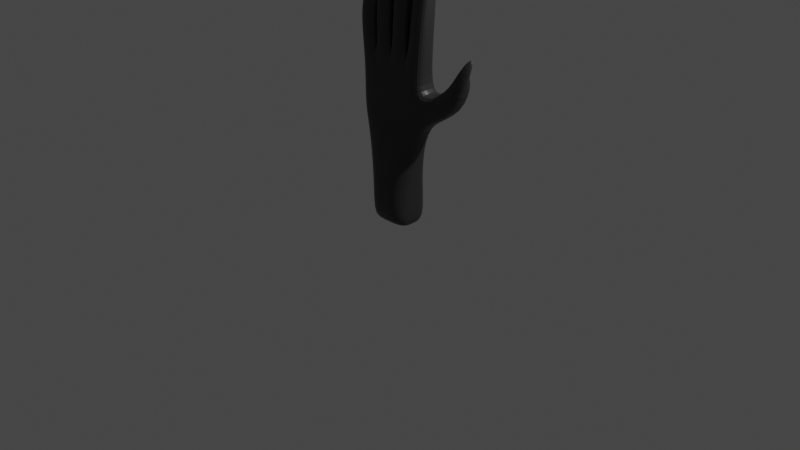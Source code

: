 # Source: DemonHand.blend  (saved by Blender 3.1.7; exported with 4.5.12 LTS)
import bpy
from mathutils import Matrix  # noqa: F401  (used for matrix-valued properties, if any)

bpy.ops.wm.read_factory_settings(use_empty=True)
scene = bpy.context.scene
scene.name = 'Scene'

# ---- collections
col_collection = bpy.data.collections.new('Collection'); scene.collection.children.link(col_collection)

# ---- materials (node trees are filled in below, after node groups)
mat_demon = bpy.data.materials.new('Demon')
mat_demon.alpha_threshold = 0.0
mat_demon.use_transparent_shadow = False
mat_demon.line_color = (0.0, 0.0, 0.0, 1.0)

# ---- material node trees
mat_demon.use_nodes = True; mat_demon.node_tree.nodes.clear()
_N = mat_demon.node_tree.nodes; _L = mat_demon.node_tree.links
n0 = _N.new('ShaderNodeOutputMaterial'); n0.name = 'Material Output'; n0.location = (300, 300)
n1 = _N.new('ShaderNodeBsdfPrincipled'); n1.name = 'Principled BSDF'; n1.location = (10, 300)
n1.distribution = 'GGX'
n1.subsurface_method = 'RANDOM_WALK_SKIN'
n1.inputs[0].default_value = (0.02924, 0.02924, 0.02924, 1.0)
n1.inputs[2].default_value = 0.4
n1.inputs[3].default_value = 1.45
n1.inputs[27].default_value = (0.0, 0.0, 0.0, 1.0)
n1.inputs[28].default_value = 1.0
_L.new(n1.outputs[0], n0.inputs[0])
n0.is_active_output = True

# ---- world
world_world = bpy.data.worlds.new('World'); scene.world = world_world
world_world.use_nodes = True; world_world.node_tree.nodes.clear()
_N = world_world.node_tree.nodes; _L = world_world.node_tree.links
n0 = _N.new('ShaderNodeOutputWorld'); n0.name = 'World Output'; n0.location = (300, 300)
n1 = _N.new('ShaderNodeBackground'); n1.name = 'Background'; n1.location = (10, 300)
n1.inputs[0].default_value = (0.05088, 0.05088, 0.05088, 1.0)
_L.new(n1.outputs[0], n0.inputs[0])
n0.is_active_output = True
world_world.color = (0.05088, 0.05088, 0.05088)
world_world.use_sun_shadow = False
world_world.sun_shadow_jitter_overblur = 0.0

# ---- cameras
cam_camera = bpy.data.cameras.new('Camera')
cam_camera.clip_end = 100.0
cam_camera.ortho_scale = 7.314

# ---- lights
light_light = bpy.data.lights.new('Light', 'POINT')
light_light.transmission_factor = 0.0
light_light.energy = 1000.0
light_light.shadow_soft_size = 0.1
light_light.shadow_maximum_resolution = 0.006
light_light.use_absolute_resolution = True

# ---- meshes
me_cube = bpy.data.meshes.new('Cube')
me_cube.from_pydata([(0.3904, 0.09497, 1.653), (0.3036, 0.06408, 0.8723), (0.3904, -0.1325, 1.653), (0.3036, -0.1216, 0.8723), (-0.3904, 0.09497, 1.653), (-0.3036, 0.06408, 0.8723), (-0.3904, -0.1325, 1.653), (-0.3036, -0.1216, 0.8723), (0.1952, 0.1346, 0.8723), (0.0, 0.1346, 0.8723), (-0.1952, 0.1346, 0.8723), (0.1952, -0.1325, 1.653), (0.0, -0.1325, 1.653), (-0.1952, -0.1325, 1.653), (-0.1952, -0.1921, 0.8723), (0.0, -0.1921, 0.8723), (0.1952, -0.1921, 0.8723), (-0.1952, 0.09497, 1.653), (0.0, 0.09497, 1.653), (0.1952, 0.09497, 1.653), (-0.2439, -0.1325, 2.07), (-0.4391, -0.1325, 2.07), (-0.4391, 0.07421, 2.07), (-0.2439, 0.07421, 2.07), (-0.03221, -0.1325, 2.125), (-0.2274, -0.1325, 2.125), (-0.2274, 0.07421, 2.125), (-0.03221, 0.07421, 2.125), (0.1982, -0.1325, 2.175), (0.003043, -0.1325, 2.175), (0.003043, 0.07421, 2.175), (0.1982, 0.07421, 2.175), (0.4379, 0.07421, 2.125), (0.4379, -0.1325, 2.125), (0.2427, 0.07421, 2.125), (0.2427, -0.1325, 2.125), (0.3904, 0.1325, 1.393), (0.3904, 0.1325, 1.133), (-0.3904, -0.1325, 1.133), (-0.3904, -0.1325, 1.393), (0.3904, -0.1325, 1.393), (0.3904, -0.1325, 1.133), (-0.3904, 0.1325, 1.393), (-0.3904, 0.1325, 1.133), (-0.1952, 0.1325, 1.393), (-0.1952, 0.1325, 1.133), (0.0, 0.1325, 1.393), (0.0, 0.1325, 1.133), (0.1952, 0.1325, 1.393), (0.1952, 0.1325, 1.133), (0.1952, -0.1325, 1.393), (0.1952, -0.1325, 1.133), (0.0, -0.1325, 1.393), (0.0, -0.1325, 1.133), (-0.1952, -0.1325, 1.393), (-0.1952, -0.1325, 1.133), (0.6821, 0.123, 1.524), (0.791, 0.123, 1.308), (0.6821, -0.123, 1.524), (0.791, -0.123, 1.308), (-0.2439, -0.07072, 2.268), (-0.4391, -0.07072, 2.268), (-0.4391, 0.08754, 2.268), (-0.2439, 0.08754, 2.268), (-0.03221, -0.07072, 2.484), (-0.2274, -0.07072, 2.484), (-0.2274, 0.08754, 2.484), (-0.03221, 0.08754, 2.484), (0.1982, -0.07072, 2.534), (0.003043, -0.07072, 2.534), (0.003043, 0.08754, 2.534), (0.1982, 0.08754, 2.534), (0.4379, 0.08754, 2.484), (0.4379, -0.07072, 2.484), (0.2427, 0.08754, 2.484), (0.2427, -0.07072, 2.484), (-0.2439, -0.02276, 2.491), (-0.4391, -0.02276, 2.491), (-0.4391, 0.08754, 2.491), (-0.2439, 0.08754, 2.491), (-0.03221, -0.02276, 2.707), (-0.2274, -0.02276, 2.707), (-0.2274, 0.08754, 2.707), (-0.03221, 0.08754, 2.707), (0.1982, -0.02276, 2.757), (0.003043, -0.02276, 2.757), (0.003043, 0.08754, 2.757), (0.1982, 0.08754, 2.757), (0.4379, 0.08754, 2.707), (0.4379, -0.02276, 2.707), (0.2427, 0.08754, 2.707), (0.2427, -0.02276, 2.707), (0.821, 0.04562, 1.768), (0.9433, 0.05368, 1.733), (0.831, -0.08378, 1.773), (0.9533, -0.07572, 1.738), (-0.2253, 0.09966, 0.4297), (-0.2253, -0.1301, 0.4297), (-0.1449, 0.1869, 0.4297), (0.1449, -0.2173, 0.4297), (0.2253, -0.1301, 0.4297), (0.2253, 0.09966, 0.4297), (0.1449, 0.1869, 0.4297), (1.537e-09, 0.1869, 0.4297), (-0.1449, -0.2173, 0.4297), (1.537e-09, -0.2173, 0.4297), (-0.2253, 0.1317, 0.0), (-0.2253, -0.1317, 0.0), (-0.1449, 0.2318, 0.0), (0.1449, -0.2318, 0.0), (0.2253, -0.1317, 0.0), (0.2253, 0.1317, 0.0), (0.1449, 0.2318, 0.0), (1.537e-09, 0.2318, 0.0), (-0.1449, -0.2318, 0.0), (1.537e-09, -0.2318, 0.0), (-0.3036, -0.02874, 0.8723), (0.3904, -0.01878, 1.653), (-0.3904, -0.01878, 1.653), (0.3036, -0.02874, 0.8723), (0.1952, -0.01878, 1.653), (0.0, -0.01878, 1.653), (-0.1952, -0.01878, 1.653), (-0.4391, -0.02915, 2.07), (-0.2439, -0.02915, 2.07), (-0.03221, -0.02915, 2.125), (-0.2274, -0.02915, 2.125), (0.1982, -0.02915, 2.175), (0.003043, -0.02915, 2.175), (0.4379, -0.02915, 2.125), (0.2427, -0.02915, 2.125), (0.3904, 0.0, 1.133), (0.3904, 0.0, 1.393), (-0.3904, 0.0, 1.133), (-0.3904, 0.0, 1.393), (0.791, -1.49e-08, 1.308), (0.6821, -1.49e-08, 1.524), (-0.4391, 0.008412, 2.268), (-0.2439, 0.008412, 2.268), (-0.03221, 0.008412, 2.484), (-0.2274, 0.008412, 2.484), (0.1982, 0.008412, 2.534), (0.003043, 0.008412, 2.534), (0.4379, 0.008412, 2.484), (0.2427, 0.008412, 2.484), (-0.4391, 0.03239, 2.491), (-0.2439, 0.03239, 2.491), (-0.03221, 0.03239, 2.707), (-0.2274, 0.03239, 2.707), (0.1982, 0.03239, 2.757), (0.003043, 0.03239, 2.757), (0.4379, 0.03239, 2.707), (0.2427, 0.03239, 2.707), (0.9483, -0.01102, 1.735), (0.826, -0.01908, 1.771), (-0.2253, -0.01521, 0.4297), (0.2253, -0.01521, 0.4297), (-0.2253, 0.0, 0.0), (0.2253, 0.0, 0.0), (-0.1449, 0.0, 0.0), (1.537e-09, 0.0, 0.0), (0.1449, 0.0, 0.0), (-0.3318, 0.03795, 2.686), (-0.3512, 0.03795, 2.686), (-0.3318, 0.0931, 2.686), (-0.1201, 0.03795, 2.902), (-0.1395, 0.03795, 2.902), (-0.1201, 0.0931, 2.902), (-0.1395, 0.0931, 2.902), (0.1103, 0.03795, 2.952), (0.09094, 0.03795, 2.952), (0.1103, 0.0931, 2.952), (0.09094, 0.0931, 2.952), (0.35, 0.0931, 2.902), (0.35, 0.03795, 2.902), (0.3306, 0.03795, 2.902), (0.3306, 0.0931, 2.902), (-0.3512, 0.0931, 2.686), (0.9045, -0.003056, 1.899), (0.9549, 0.0002619, 1.885), (0.9528, 0.0269, 1.884), (0.9025, 0.02358, 1.898)], [], [(17, 4, 22, 23), (54, 13, 6, 39), (134, 118, 4, 42), (16, 15, 105, 99), (132, 117, 2, 40), (48, 19, 0, 36), (42, 4, 17, 44), (44, 17, 18, 46), (46, 18, 19, 48), (9, 8, 102, 103), (15, 14, 104, 105), (8, 1, 101, 102), (40, 2, 11, 50), (50, 11, 12, 52), (52, 12, 13, 54), (0, 19, 34, 32), (19, 18, 30, 31), (121, 18, 27, 125), (123, 21, 61, 137), (6, 13, 20, 21), (122, 17, 23, 124), (118, 6, 21, 123), (25, 24, 64, 65), (13, 12, 24, 25), (122, 13, 25, 126), (18, 17, 26, 27), (21, 20, 60, 61), (121, 12, 29, 128), (120, 19, 31, 127), (12, 11, 28, 29), (130, 35, 75, 144), (11, 2, 33, 35), (120, 11, 35, 130), (117, 0, 32, 129), (15, 53, 55, 14), (53, 52, 54, 55), (16, 51, 53, 15), (51, 50, 52, 53), (3, 41, 51, 16), (41, 40, 50, 51), (9, 47, 49, 8), (47, 46, 48, 49), (10, 45, 47, 9), (45, 44, 46, 47), (5, 43, 45, 10), (43, 42, 44, 45), (8, 49, 37, 1), (49, 48, 36, 37), (119, 131, 41, 3), (132, 40, 58, 136), (116, 133, 43, 5), (133, 134, 42, 43), (14, 55, 38, 7), (55, 54, 39, 38), (58, 59, 95, 94), (40, 41, 59, 58), (37, 36, 56, 57), (131, 37, 57, 135), (61, 60, 76, 77), (140, 65, 81, 148), (75, 73, 89, 91), (139, 67, 83, 147), (29, 28, 68, 69), (27, 26, 66, 67), (129, 32, 72, 143), (23, 22, 62, 63), (31, 30, 70, 71), (125, 27, 67, 139), (32, 34, 74, 72), (124, 23, 63, 138), (127, 31, 71, 141), (126, 25, 65, 140), (35, 33, 73, 75), (128, 29, 69, 142), (152, 91, 175, 176), (77, 76, 162, 163), (148, 81, 166, 168), (91, 89, 174, 175), (144, 75, 91, 152), (69, 68, 84, 85), (137, 61, 77, 145), (71, 70, 86, 87), (63, 62, 78, 79), (141, 71, 87, 149), (138, 63, 79, 146), (142, 69, 85, 150), (65, 64, 80, 81), (143, 72, 88, 151), (67, 66, 82, 83), (72, 74, 90, 88), (153, 154, 181, 180), (135, 57, 93, 153), (57, 56, 92, 93), (136, 58, 94, 154), (100, 99, 109, 110), (103, 102, 112, 113), (105, 104, 114, 115), (96, 98, 108, 106), (116, 5, 96, 155), (10, 9, 103, 98), (119, 3, 100, 156), (5, 10, 98, 96), (14, 7, 97, 104), (3, 16, 99, 100), (161, 158, 110, 109), (157, 159, 114, 107), (159, 160, 115, 114), (160, 161, 109, 115), (99, 105, 115, 109), (98, 103, 113, 108), (156, 100, 110, 158), (155, 96, 106, 157), (104, 97, 107, 114), (102, 101, 111, 112), (97, 155, 157, 107), (101, 156, 158, 111), (113, 112, 161, 160), (108, 113, 160, 159), (106, 108, 159, 157), (112, 111, 158, 161), (1, 119, 156, 101), (7, 116, 155, 97), (56, 136, 154, 92), (59, 135, 153, 95), (93, 92, 154, 153), (73, 143, 151, 89), (70, 142, 150, 86), (60, 138, 146, 76), (68, 141, 149, 84), (62, 137, 145, 78), (74, 144, 152, 90), (88, 90, 152, 151), (87, 86, 150, 149), (83, 82, 148, 147), (79, 78, 145, 146), (30, 128, 142, 70), (26, 126, 140, 66), (28, 127, 141, 68), (20, 124, 138, 60), (24, 125, 139, 64), (33, 129, 143, 73), (64, 139, 147, 80), (66, 140, 148, 82), (41, 131, 135, 59), (38, 39, 134, 133), (7, 38, 133, 116), (36, 132, 136, 56), (1, 37, 131, 119), (2, 117, 129, 33), (19, 120, 130, 34), (34, 130, 144, 74), (11, 120, 127, 28), (18, 121, 128, 30), (17, 122, 126, 26), (4, 118, 123, 22), (13, 122, 124, 20), (22, 123, 137, 62), (12, 121, 125, 24), (36, 0, 117, 132), (39, 6, 118, 134), (164, 177, 163, 162), (167, 168, 166, 165), (171, 172, 170, 169), (173, 176, 175, 174), (85, 84, 169, 170), (151, 152, 176, 173), (84, 149, 171, 169), (76, 146, 164, 162), (149, 150, 172, 171), (150, 85, 170, 172), (81, 80, 165, 166), (147, 148, 168, 167), (89, 151, 173, 174), (146, 145, 177, 164), (145, 77, 163, 177), (80, 147, 167, 165), (180, 181, 178, 179), (154, 94, 178, 181), (94, 95, 179, 178), (95, 153, 180, 179)])
_uv = me_cube.uv_layers.new(name='UVMap')
_uv.uv.foreach_set('vector', [0.625, 0.3125, 0.625, 0.25, 0.625, 0.25, 0.625, 0.3125, 0.5417, 0.9375, 0.625, 0.9375, 0.625, 1.0, 0.5417, 1.0, 0.5417, 0.125, 0.625, 0.125, 0.625, 0.25, 0.5417, 0.25, 0.375, 0.8125, 0.375, 0.875, 0.375, 0.875, 0.375, 0.8125, 0.5417, 0.625, 0.625, 0.625, 0.625, 0.75, 0.5417, 0.75, 0.5417, 0.4375, 0.625, 0.4375, 0.625, 0.5, 0.5417, 0.5, 0.5417, 0.25, 0.625, 0.25, 0.625, 0.3125, 0.5417, 0.3125, 0.5417, 0.3125, 0.625, 0.3125, 0.625, 0.375, 0.5417, 0.375, 0.5417, 0.375, 0.625, 0.375, 0.625, 0.4375, 0.5417, 0.4375, 0.375, 0.375, 0.375, 0.4375, 0.375, 0.4375, 0.375, 0.375, 0.375, 0.875, 0.375, 0.9375, 0.375, 0.9375, 0.375, 0.875, 0.375, 0.4375, 0.375, 0.5, 0.375, 0.5, 0.375, 0.4375, 0.5417, 0.75, 0.625, 0.75, 0.625, 0.8125, 0.5417, 0.8125, 0.5417, 0.8125, 0.625, 0.8125, 0.625, 0.875, 0.5417, 0.875, 0.5417, 0.875, 0.625, 0.875, 0.625, 0.9375, 0.5417, 0.9375, 0.625, 0.5, 0.625, 0.4375, 0.625, 0.4375, 0.625, 0.5, 0.625, 0.4375, 0.625, 0.375, 0.625, 0.375, 0.625, 0.4375, 0.75, 0.625, 0.75, 0.5, 0.75, 0.5, 0.75, 0.625, 0.625, 0.125, 0.625, 0.0, 0.625, 0.0, 0.625, 0.125, 0.625, 1.0, 0.625, 0.9375, 0.625, 0.9375, 0.625, 1.0, 0.8125, 0.625, 0.8125, 0.5, 0.8125, 0.5, 0.8125, 0.625, 0.625, 0.125, 0.625, 0.0, 0.625, 0.0, 0.625, 0.125, 0.625, 0.9375, 0.625, 0.875, 0.625, 0.875, 0.625, 0.9375, 0.625, 0.9375, 0.625, 0.875, 0.625, 0.875, 0.625, 0.9375, 0.8125, 0.625, 0.8125, 0.75, 0.8125, 0.75, 0.8125, 0.625, 0.625, 0.375, 0.625, 0.3125, 0.625, 0.3125, 0.625, 0.375, 0.625, 1.0, 0.625, 0.9375, 0.625, 0.9375, 0.625, 1.0, 0.75, 0.625, 0.75, 0.75, 0.75, 0.75, 0.75, 0.625, 0.6875, 0.625, 0.6875, 0.5, 0.6875, 0.5, 0.6875, 0.625, 0.625, 0.875, 0.625, 0.8125, 0.625, 0.8125, 0.625, 0.875, 0.6875, 0.625, 0.6875, 0.75, 0.6875, 0.75, 0.6875, 0.625, 0.625, 0.8125, 0.625, 0.75, 0.625, 0.75, 0.625, 0.8125, 0.6875, 0.625, 0.6875, 0.75, 0.6875, 0.75, 0.6875, 0.625, 0.625, 0.625, 0.625, 0.5, 0.625, 0.5, 0.625, 0.625, 0.375, 0.875, 0.4583, 0.875, 0.4583, 0.9375, 0.375, 0.9375, 0.4583, 0.875, 0.5417, 0.875, 0.5417, 0.9375, 0.4583, 0.9375, 0.375, 0.8125, 0.4583, 0.8125, 0.4583, 0.875, 0.375, 0.875, 0.4583, 0.8125, 0.5417, 0.8125, 0.5417, 0.875, 0.4583, 0.875, 0.375, 0.75, 0.4583, 0.75, 0.4583, 0.8125, 0.375, 0.8125, 0.4583, 0.75, 0.5417, 0.75, 0.5417, 0.8125, 0.4583, 0.8125, 0.375, 0.375, 0.4583, 0.375, 0.4583, 0.4375, 0.375, 0.4375, 0.4583, 0.375, 0.5417, 0.375, 0.5417, 0.4375, 0.4583, 0.4375, 0.375, 0.3125, 0.4583, 0.3125, 0.4583, 0.375, 0.375, 0.375, 0.4583, 0.3125, 0.5417, 0.3125, 0.5417, 0.375, 0.4583, 0.375, 0.375, 0.25, 0.4583, 0.25, 0.4583, 0.3125, 0.375, 0.3125, 0.4583, 0.25, 0.5417, 0.25, 0.5417, 0.3125, 0.4583, 0.3125, 0.375, 0.4375, 0.4583, 0.4375, 0.4583, 0.5, 0.375, 0.5, 0.4583, 0.4375, 0.5417, 0.4375, 0.5417, 0.5, 0.4583, 0.5, 0.375, 0.625, 0.4583, 0.625, 0.4583, 0.75, 0.375, 0.75, 0.5417, 0.625, 0.5417, 0.75, 0.5417, 0.75, 0.5417, 0.625, 0.375, 0.125, 0.4583, 0.125, 0.4583, 0.25, 0.375, 0.25, 0.4583, 0.125, 0.5417, 0.125, 0.5417, 0.25, 0.4583, 0.25, 0.375, 0.9375, 0.4583, 0.9375, 0.4583, 1.0, 0.375, 1.0, 0.4583, 0.9375, 0.5417, 0.9375, 0.5417, 1.0, 0.4583, 1.0, 0.5417, 0.75, 0.4583, 0.75, 0.4583, 0.75, 0.5417, 0.75, 0.5417, 0.75, 0.4583, 0.75, 0.4583, 0.75, 0.5417, 0.75, 0.4583, 0.5, 0.5417, 0.5, 0.5417, 0.5, 0.4583, 0.5, 0.4583, 0.625, 0.4583, 0.5, 0.4583, 0.5, 0.4583, 0.625, 0.625, 1.0, 0.625, 0.9375, 0.625, 0.9375, 0.625, 1.0, 0.8125, 0.625, 0.8125, 0.75, 0.8125, 0.75, 0.8125, 0.625, 0.625, 0.8125, 0.625, 0.75, 0.625, 0.75, 0.625, 0.8125, 0.75, 0.625, 0.75, 0.5, 0.75, 0.5, 0.75, 0.625, 0.625, 0.875, 0.625, 0.8125, 0.625, 0.8125, 0.625, 0.875, 0.625, 0.375, 0.625, 0.3125, 0.625, 0.3125, 0.625, 0.375, 0.625, 0.625, 0.625, 0.5, 0.625, 0.5, 0.625, 0.625, 0.625, 0.3125, 0.625, 0.25, 0.625, 0.25, 0.625, 0.3125, 0.625, 0.4375, 0.625, 0.375, 0.625, 0.375, 0.625, 0.4375, 0.75, 0.625, 0.75, 0.5, 0.75, 0.5, 0.75, 0.625, 0.625, 0.5, 0.625, 0.4375, 0.625, 0.4375, 0.625, 0.5, 0.8125, 0.625, 0.8125, 0.5, 0.8125, 0.5, 0.8125, 0.625, 0.6875, 0.625, 0.6875, 0.5, 0.6875, 0.5, 0.6875, 0.625, 0.8125, 0.625, 0.8125, 0.75, 0.8125, 0.75, 0.8125, 0.625, 0.625, 0.8125, 0.625, 0.75, 0.625, 0.75, 0.625, 0.8125, 0.75, 0.625, 0.75, 0.75, 0.75, 0.75, 0.75, 0.625, 0.6875, 0.625, 0.6875, 0.75, 0.6875, 0.75, 0.6875, 0.625, 0.625, 1.0, 0.625, 0.9375, 0.625, 0.9375, 0.625, 1.0, 0.8125, 0.625, 0.8125, 0.75, 0.8125, 0.75, 0.8125, 0.625, 0.625, 0.8125, 0.625, 0.75, 0.625, 0.75, 0.625, 0.8125, 0.6875, 0.625, 0.6875, 0.75, 0.6875, 0.75, 0.6875, 0.625, 0.625, 0.875, 0.625, 0.8125, 0.625, 0.8125, 0.625, 0.875, 0.625, 0.125, 0.625, 0.0, 0.625, 0.0, 0.625, 0.125, 0.625, 0.4375, 0.625, 0.375, 0.625, 0.375, 0.625, 0.4375, 0.625, 0.3125, 0.625, 0.25, 0.625, 0.25, 0.625, 0.3125, 0.6875, 0.625, 0.6875, 0.5, 0.6875, 0.5, 0.6875, 0.625, 0.8125, 0.625, 0.8125, 0.5, 0.8125, 0.5, 0.8125, 0.625, 0.75, 0.625, 0.75, 0.75, 0.75, 0.75, 0.75, 0.625, 0.625, 0.9375, 0.625, 0.875, 0.625, 0.875, 0.625, 0.9375, 0.625, 0.625, 0.625, 0.5, 0.625, 0.5, 0.625, 0.625, 0.625, 0.375, 0.625, 0.3125, 0.625, 0.3125, 0.625, 0.375, 0.625, 0.5, 0.625, 0.4375, 0.625, 0.4375, 0.625, 0.5, 0.4583, 0.625, 0.5417, 0.625, 0.5417, 0.625, 0.4583, 0.625, 0.4583, 0.625, 0.4583, 0.5, 0.4583, 0.5, 0.4583, 0.625, 0.4583, 0.5, 0.5417, 0.5, 0.5417, 0.5, 0.4583, 0.5, 0.5417, 0.625, 0.5417, 0.75, 0.5417, 0.75, 0.5417, 0.625, 0.375, 0.75, 0.375, 0.8125, 0.375, 0.8125, 0.375, 0.75, 0.375, 0.375, 0.375, 0.4375, 0.375, 0.4375, 0.375, 0.375, 0.375, 0.875, 0.375, 0.9375, 0.375, 0.9375, 0.375, 0.875, 0.375, 0.25, 0.375, 0.3125, 0.375, 0.3125, 0.375, 0.25, 0.375, 0.125, 0.375, 0.25, 0.375, 0.25, 0.375, 0.125, 0.375, 0.3125, 0.375, 0.375, 0.375, 0.375, 0.375, 0.3125, 0.375, 0.625, 0.375, 0.75, 0.375, 0.75, 0.375, 0.625, 0.375, 0.25, 0.375, 0.3125, 0.375, 0.3125, 0.375, 0.25, 0.375, 0.9375, 0.375, 1.0, 0.375, 1.0, 0.375, 0.9375, 0.375, 0.75, 0.375, 0.8125, 0.375, 0.8125, 0.375, 0.75, 0.3125, 0.625, 0.375, 0.625, 0.375, 0.75, 0.3125, 0.75, 0.125, 0.625, 0.1875, 0.625, 0.1875, 0.75, 0.125, 0.75, 0.1875, 0.625, 0.25, 0.625, 0.25, 0.75, 0.1875, 0.75, 0.25, 0.625, 0.3125, 0.625, 0.3125, 0.75, 0.25, 0.75, 0.375, 0.8125, 0.375, 0.875, 0.375, 0.875, 0.375, 0.8125, 0.375, 0.3125, 0.375, 0.375, 0.375, 0.375, 0.375, 0.3125, 0.375, 0.625, 0.375, 0.75, 0.375, 0.75, 0.375, 0.625, 0.375, 0.125, 0.375, 0.25, 0.375, 0.25, 0.375, 0.125, 0.375, 0.9375, 0.375, 1.0, 0.375, 1.0, 0.375, 0.9375, 0.375, 0.4375, 0.375, 0.5, 0.375, 0.5, 0.375, 0.4375, 0.375, 0.0, 0.375, 0.125, 0.375, 0.125, 0.375, 0.0, 0.375, 0.5, 0.375, 0.625, 0.375, 0.625, 0.375, 0.5, 0.25, 0.5, 0.3125, 0.5, 0.3125, 0.625, 0.25, 0.625, 0.1875, 0.5, 0.25, 0.5, 0.25, 0.625, 0.1875, 0.625, 0.125, 0.5, 0.1875, 0.5, 0.1875, 0.625, 0.125, 0.625, 0.3125, 0.5, 0.375, 0.5, 0.375, 0.625, 0.3125, 0.625, 0.375, 0.5, 0.375, 0.625, 0.375, 0.625, 0.375, 0.5, 0.375, 0.0, 0.375, 0.125, 0.375, 0.125, 0.375, 0.0, 0.5417, 0.5, 0.5417, 0.625, 0.5417, 0.625, 0.5417, 0.5, 0.4583, 0.75, 0.4583, 0.625, 0.4583, 0.625, 0.4583, 0.75, 0.4583, 0.5, 0.5417, 0.5, 0.5417, 0.625, 0.4583, 0.625, 0.625, 0.75, 0.625, 0.625, 0.625, 0.625, 0.625, 0.75, 0.75, 0.5, 0.75, 0.625, 0.75, 0.625, 0.75, 0.5, 0.8125, 0.75, 0.8125, 0.625, 0.8125, 0.625, 0.8125, 0.75, 0.6875, 0.75, 0.6875, 0.625, 0.6875, 0.625, 0.6875, 0.75, 0.625, 0.25, 0.625, 0.125, 0.625, 0.125, 0.625, 0.25, 0.6875, 0.5, 0.6875, 0.625, 0.6875, 0.625, 0.6875, 0.5, 0.625, 0.5, 0.6875, 0.5, 0.6875, 0.625, 0.625, 0.625, 0.6875, 0.5, 0.75, 0.5, 0.75, 0.625, 0.6875, 0.625, 0.75, 0.5, 0.8125, 0.5, 0.8125, 0.625, 0.75, 0.625, 0.8125, 0.5, 0.875, 0.5, 0.875, 0.625, 0.8125, 0.625, 0.75, 0.5, 0.75, 0.625, 0.75, 0.625, 0.75, 0.5, 0.8125, 0.5, 0.8125, 0.625, 0.8125, 0.625, 0.8125, 0.5, 0.6875, 0.75, 0.6875, 0.625, 0.6875, 0.625, 0.6875, 0.75, 0.8125, 0.75, 0.8125, 0.625, 0.8125, 0.625, 0.8125, 0.75, 0.75, 0.75, 0.75, 0.625, 0.75, 0.625, 0.75, 0.75, 0.625, 0.75, 0.625, 0.625, 0.625, 0.625, 0.625, 0.75, 0.75, 0.75, 0.75, 0.625, 0.75, 0.625, 0.75, 0.75, 0.8125, 0.5, 0.8125, 0.625, 0.8125, 0.625, 0.8125, 0.5, 0.4583, 0.75, 0.4583, 0.625, 0.4583, 0.625, 0.4583, 0.75, 0.4583, 0.0, 0.5417, 0.0, 0.5417, 0.125, 0.4583, 0.125, 0.375, 0.0, 0.4583, 0.0, 0.4583, 0.125, 0.375, 0.125, 0.5417, 0.5, 0.5417, 0.625, 0.5417, 0.625, 0.5417, 0.5, 0.375, 0.5, 0.4583, 0.5, 0.4583, 0.625, 0.375, 0.625, 0.625, 0.75, 0.625, 0.625, 0.625, 0.625, 0.625, 0.75, 0.6875, 0.5, 0.6875, 0.625, 0.6875, 0.625, 0.6875, 0.5, 0.6875, 0.5, 0.6875, 0.625, 0.6875, 0.625, 0.6875, 0.5, 0.6875, 0.75, 0.6875, 0.625, 0.6875, 0.625, 0.6875, 0.75, 0.75, 0.5, 0.75, 0.625, 0.75, 0.625, 0.75, 0.5, 0.8125, 0.5, 0.8125, 0.625, 0.8125, 0.625, 0.8125, 0.5, 0.625, 0.25, 0.625, 0.125, 0.625, 0.125, 0.625, 0.25, 0.8125, 0.75, 0.8125, 0.625, 0.8125, 0.625, 0.8125, 0.75, 0.625, 0.25, 0.625, 0.125, 0.625, 0.125, 0.625, 0.25, 0.75, 0.75, 0.75, 0.625, 0.75, 0.625, 0.75, 0.75, 0.5417, 0.5, 0.625, 0.5, 0.625, 0.625, 0.5417, 0.625, 0.5417, 0.0, 0.625, 0.0, 0.625, 0.125, 0.5417, 0.125, 0.8125, 0.625, 0.875, 0.625, 0.875, 0.75, 0.8125, 0.75, 0.75, 0.625, 0.8125, 0.625, 0.8125, 0.75, 0.75, 0.75, 0.6875, 0.625, 0.75, 0.625, 0.75, 0.75, 0.6875, 0.75, 0.625, 0.625, 0.6875, 0.625, 0.6875, 0.75, 0.625, 0.75, 0.625, 0.875, 0.625, 0.8125, 0.625, 0.8125, 0.625, 0.875, 0.625, 0.625, 0.6875, 0.625, 0.6875, 0.625, 0.625, 0.625, 0.6875, 0.75, 0.6875, 0.625, 0.6875, 0.625, 0.6875, 0.75, 0.8125, 0.75, 0.8125, 0.625, 0.8125, 0.625, 0.8125, 0.75, 0.6875, 0.625, 0.75, 0.625, 0.75, 0.625, 0.6875, 0.625, 0.75, 0.625, 0.75, 0.75, 0.75, 0.75, 0.75, 0.625, 0.625, 0.9375, 0.625, 0.875, 0.625, 0.875, 0.625, 0.9375, 0.75, 0.625, 0.8125, 0.625, 0.8125, 0.625, 0.75, 0.625, 0.625, 0.75, 0.625, 0.625, 0.625, 0.625, 0.625, 0.75, 0.8125, 0.625, 0.875, 0.625, 0.875, 0.625, 0.8125, 0.625, 0.625, 0.125, 0.625, 0.0, 0.625, 0.0, 0.625, 0.125, 0.75, 0.75, 0.75, 0.625, 0.75, 0.625, 0.75, 0.75, 0.4583, 0.625, 0.5417, 0.625, 0.5417, 0.75, 0.4583, 0.75, 0.5417, 0.625, 0.5417, 0.75, 0.5417, 0.75, 0.5417, 0.625, 0.5417, 0.75, 0.4583, 0.75, 0.4583, 0.75, 0.5417, 0.75, 0.4583, 0.75, 0.4583, 0.625, 0.4583, 0.625, 0.4583, 0.75])
me_cube.materials.append(mat_demon)
me_cube.use_remesh_preserve_volume = False
me_cube.use_remesh_preserve_attributes = False
me_cube.use_mirror_vertex_groups = False
me_cube.update()
arm_armature = bpy.data.armatures.new('Armature')  # bones are not reproduced

# ---- objects
ob_demonhand = bpy.data.objects.new('DemonHand', me_cube)
ob_light = bpy.data.objects.new('Light', light_light)
ob_camera = bpy.data.objects.new('Camera', cam_camera)
ob_armature = bpy.data.objects.new('Armature', arm_armature)

# ---- transforms, parenting, visibility, modifiers, constraints
ob_demonhand.parent = ob_armature
ob_demonhand.location = (0.0, 0.0, 0.0)
ob_demonhand.lock_rotations_4d = False
ob_demonhand.empty_display_type = 'ARROWS'
ob_demonhand.lineart.crease_threshold = 0.0
_vg = ob_demonhand.vertex_groups.new(name='Root_Wrist')
for _i, _w in zip([1, 3, 5, 7, 8, 9, 10, 14, 15, 16, 37, 38, 39, 41, 42, 43, 45, 47, 49, 51, 53, 55, 96, 97, 98, 99, 100, 101, 102, 103, 104, 105, 106, 107, 108, 109, 110, 111, 112, 113, 114, 115, 116, 119, 131, 133, 134, 155, 156, 157, 158, 159, 160, 161], [0.8453, 0.8381, 0.8592, 0.8604, 0.8914, 0.9418, 0.8917, 0.8866, 0.9149, 0.8735, 0.009071, 0.1638, 0.02208, 0.01795, 0.02027, 0.1581, 0.1322, 0.06009, 0.1162, 0.1159, 0.06547, 0.1377, 0.9896, 0.989, 0.9928, 0.99, 0.9873, 0.9894, 0.9926, 0.9955, 0.9909, 0.9928, 0.9984, 0.9983, 0.9992, 0.9989, 0.9981, 0.9985, 0.9991, 0.9994, 0.9989, 0.9991, 0.857, 0.8356, 0.03095, 0.1641, 0.02457, 0.989, 0.9878, 0.999, 0.9989, 0.9996, 1.0, 0.9995]): _vg.add([_i], _w, 'REPLACE')
_vg = ob_demonhand.vertex_groups.new(name='Thumb1')
for _i, _w in zip([0, 1, 2, 3, 8, 16, 36, 37, 40, 41, 48, 49, 50, 51, 56, 57, 58, 59, 93, 117, 119, 131, 132, 135, 136], [0.002613, 0.1043, 0.03193, 0.08854, 0.01022, 0.03329, 0.7531, 0.8876, 0.782, 0.8731, 0.1726, 0.1988, 0.1823, 0.1801, 0.1862, 0.8681, 0.8136, 0.9599, 0.05343, 0.01465, 0.1145, 0.9233, 0.7132, 0.961, 0.1676]): _vg.add([_i], _w, 'REPLACE')
_vg = ob_demonhand.vertex_groups.new(name='Thumb2')
for _i, _w in zip([36, 40, 56, 57, 58, 59, 92, 93, 94, 95, 132, 135, 136, 153, 154, 178, 179, 180, 181], [0.06943, 0.002578, 0.8046, 0.1276, 0.1775, 0.01825, 0.9933, 0.9463, 0.9855, 0.98, 0.09806, 0.02178, 0.8238, 1.007, 1.0, 0.9998, 0.9998, 1.0, 1.0]): _vg.add([_i], _w, 'REPLACE')
_vg = ob_demonhand.vertex_groups.new(name='Palm')
for _i, _w in zip([1, 3, 4, 5, 6, 7, 8, 9, 10, 11, 12, 13, 14, 15, 16, 17, 18, 36, 37, 38, 39, 40, 41, 42, 43, 44, 45, 46, 47, 48, 49, 50, 51, 52, 53, 54, 55, 116, 119, 131, 132, 133, 134], [0.04811, 0.07133, 0.006619, 0.1331, 0.02277, 0.1315, 0.07681, 0.05335, 0.1029, 0.0008318, 0.02513, 0.01926, 0.107, 0.07557, 0.08296, 0.007696, 0.01758, 0.09939, 0.08021, 0.786, 0.7479, 0.1058, 0.0817, 0.7543, 0.7917, 0.8295, 0.8355, 0.9274, 0.9152, 0.6875, 0.6702, 0.6875, 0.6881, 0.9209, 0.9084, 0.8225, 0.8282, 0.1347, 0.04681, 0.0146, 0.05094, 0.7826, 0.7391]): _vg.add([_i], _w, 'REPLACE')
_vg = ob_demonhand.vertex_groups.new(name='Finger1_Bone1')
for _i, _w in zip([0, 2, 11, 18, 19, 32, 33, 34, 35, 36, 40, 48, 50, 117, 120, 129, 130, 132], [0.9352, 0.8134, 0.1476, 0.07682, 0.8044, 0.5265, 0.5372, 0.9319, 0.8727, 0.06766, 0.07008, 0.08735, 0.00339, 0.9233, 0.3127, 0.5067, 0.9274, 0.1263]): _vg.add([_i], _w, 'REPLACE')
_vg = ob_demonhand.vertex_groups.new(name='Finger1_Bone2')
for _i, _w in zip([32, 33, 34, 35, 72, 73, 74, 75, 129, 130, 143, 144], [0.4651, 0.4583, 0.05136, 0.09786, 0.07414, 0.793, 0.105, 0.8752, 0.4859, 0.01699, 0.2338, 0.4902]): _vg.add([_i], _w, 'REPLACE')
_vg = ob_demonhand.vertex_groups.new(name='Finger1_Bone3')
for _i, _w in zip([72, 73, 74, 75, 88, 89, 90, 91, 143, 144, 151, 152, 173, 174, 175, 176], [0.9123, 0.1933, 0.879, 0.1092, 0.983, 0.9789, 0.9831, 0.9834, 0.7533, 0.499, 0.9991, 0.9932, 0.998, 0.9971, 0.9976, 0.9976]): _vg.add([_i], _w, 'REPLACE')
_vg = ob_demonhand.vertex_groups.new(name='Finger2_Bone1')
for _i, _w in zip([2, 11, 12, 17, 18, 19, 28, 29, 30, 31, 50, 120, 121, 127, 128, 130], [0.1121, 0.7392, 0.1224, 0.06444, 0.6941, 0.1427, 0.8752, 0.9156, 0.529, 0.5031, 0.06604, 0.5954, 0.2866, 0.5416, 0.8486, 0.007865]): _vg.add([_i], _w, 'REPLACE')
_vg = ob_demonhand.vertex_groups.new(name='Finger2_Bone2')
for _i, _w in zip([28, 29, 30, 31, 68, 69, 70, 71, 86, 87, 120, 127, 128, 141, 142], [0.1092, 0.05686, 0.4615, 0.4902, 0.5139, 0.87, 0.2363, 0.4752, 0.01982, 0.04557, 0.04259, 0.4468, 0.1183, 0.4943, 0.7576]): _vg.add([_i], _w, 'REPLACE')
_vg = ob_demonhand.vertex_groups.new(name='Finger2_Bone3')
for _i, _w in zip([68, 69, 70, 71, 84, 85, 86, 87, 141, 142, 149, 150, 169, 170, 171, 172], [0.477, 0.1109, 0.751, 0.5192, 0.985, 0.9807, 0.9636, 0.9515, 0.5009, 0.2249, 0.994, 0.9902, 0.9973, 0.9974, 0.9979, 0.9973]): _vg.add([_i], _w, 'REPLACE')
_vg = ob_demonhand.vertex_groups.new(name='Finger3_Bone1')
for _i, _w in zip([4, 11, 12, 13, 17, 18, 24, 25, 27, 42, 44, 52, 121, 122, 125, 126], [0.06981, 0.07209, 0.7337, 0.1135, 0.6949, 0.1503, 0.7148, 0.4587, 0.02022, 0.0004916, 0.0652, 0.00512, 0.5369, 0.2122, 0.1658, 0.07665]): _vg.add([_i], _w, 'REPLACE')
_vg = ob_demonhand.vertex_groups.new(name='Finger3_Bone2')
for _i, _w in zip([24, 25, 26, 27, 64, 65, 66, 67, 81, 82, 83, 121, 122, 125, 126, 139, 140], [0.273, 0.5259, 0.9702, 0.9545, 0.9682, 0.9687, 0.9584, 0.966, 0.009641, 0.1268, 0.09625, 0.09648, 0.08653, 0.8172, 0.8965, 0.9707, 0.9658]): _vg.add([_i], _w, 'REPLACE')
_vg = ob_demonhand.vertex_groups.new(name='Finger3_Bone3')
for _i, _w in zip([66, 67, 80, 81, 82, 83, 139, 140, 147, 148, 165, 166, 167, 168], [0.03048, 0.01631, 0.98, 0.97, 0.873, 0.9036, 0.004009, 0.01154, 0.9915, 0.986, 0.9943, 0.9948, 0.9946, 0.9943]): _vg.add([_i], _w, 'REPLACE')
_vg = ob_demonhand.vertex_groups.new(name='Finger4_Bone1')
for _i, _w in zip([4, 6, 12, 13, 17, 20, 21, 22, 23, 38, 39, 42, 43, 44, 54, 60, 118, 121, 122, 123, 124, 133, 134], [0.8733, 0.9187, 0.07936, 0.8064, 0.1792, 0.7948, 0.1551, 0.01356, 0.1159, 0.03144, 0.1921, 0.1729, 0.02496, 0.06028, 0.1212, 0.001915, 0.9341, 0.0004485, 0.6103, 0.04223, 0.7625, 0.03592, 0.1968]): _vg.add([_i], _w, 'REPLACE')
_vg = ob_demonhand.vertex_groups.new(name='Finger4_Bone2')
for _i, _w in zip([20, 21, 22, 23, 60, 61, 62, 63, 77, 122, 123, 124, 137, 138], [0.1897, 0.8319, 0.9422, 0.8426, 0.7983, 0.8059, 0.0918, 0.07515, 0.003516, 0.05077, 0.9346, 0.1918, 0.2399, 0.199]): _vg.add([_i], _w, 'REPLACE')
_vg = ob_demonhand.vertex_groups.new(name='Finger4_Bone3')
for _i, _w in zip([23, 60, 61, 62, 63, 76, 77, 78, 79, 137, 138, 145, 146, 162, 163, 164, 177], [0.003079, 0.1753, 0.1866, 0.9061, 0.9199, 0.9864, 0.9729, 0.981, 0.9855, 0.7567, 0.7768, 0.989, 1.002, 0.9965, 0.9964, 0.9976, 0.9966]): _vg.add([_i], _w, 'REPLACE')
_m = ob_demonhand.modifiers.new('Subdivision', 'SUBSURF')
_m = ob_demonhand.modifiers.new('Armature', 'ARMATURE')
_m.object = ob_armature
ob_light.location = (4.076, 1.005, 5.904)
ob_light.rotation_euler = (0.6503, 0.05522, 1.866)
ob_light.lock_rotations_4d = False
ob_light.empty_display_type = 'ARROWS'
ob_light.color = (0.0, 0.0, 0.0, 0.0)
ob_light.lineart.crease_threshold = 0.0
ob_camera.location = (7.359, -6.926, 4.958)
ob_camera.rotation_euler = (1.109, 0.0, 0.8149)
ob_camera.lock_rotations_4d = False
ob_camera.empty_display_type = 'ARROWS'
ob_camera.color = (0.0, 0.0, 0.0, 0.0)
ob_camera.display_type = 'WIRE'
ob_camera.lineart.crease_threshold = 0.0
ob_armature.location = (0.0, 0.0, 0.0)

# ---- collection membership
col_collection.objects.link(ob_demonhand)
col_collection.objects.link(ob_light)
col_collection.objects.link(ob_camera)
col_collection.objects.link(ob_armature)

# ---- scene / render settings (as saved in the file)
scene.camera = ob_camera
scene.frame_start = 1; scene.frame_end = 24; scene.frame_set(1)
scene.render.engine = 'BLENDER_EEVEE_NEXT'
scene.cycles.sampling_pattern = 'TABULATED_SOBOL'
scene.cycles.use_light_tree = False
scene.view_settings.view_transform = 'Filmic'
bpy.context.view_layer.update()
